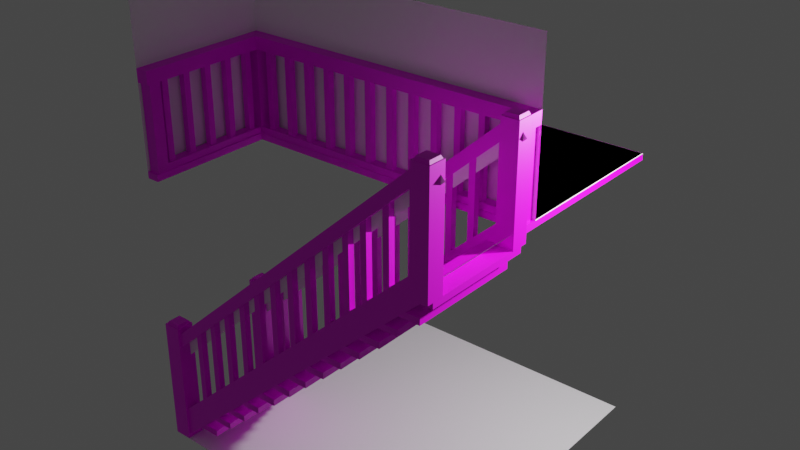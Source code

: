 # Source: CK_staircase.blend  (saved by Blender 2.80.75; exported with 4.5.12 LTS)
import bpy
from mathutils import Matrix  # noqa: F401  (used for matrix-valued properties, if any)

bpy.ops.wm.read_factory_settings(use_empty=True)
scene = bpy.context.scene
scene.name = 'Scene'

# ---- collections
col_collection = bpy.data.collections.new('Collection'); scene.collection.children.link(col_collection)

# ---- images (referenced by path relative to the original .blend; pixels are not part of the script)
import os
ASSET_DIR = os.environ.get("B2B_ASSET_DIR", "")  # directory of the original .blend (textures are referenced by path, not embedded)
HERE = os.path.dirname(os.path.abspath(__file__))  # packed textures are extracted next to this script under _unpacked/

def load_image(name, relpath, width, height, colorspace="sRGB"):
    """Load a texture the original file referenced (path relative to the .blend, or extracted next to this script)."""
    p = next((c for c in (os.path.join(HERE, relpath), os.path.join(ASSET_DIR, relpath)) if relpath and os.path.exists(c)), "")
    if p:
        img = bpy.data.images.load(p, check_existing=True)
        img.name = name
    else:  # same state as the original file: an image datablock whose file is absent (Cycles renders it pink)
        img = bpy.data.images.new(name, width, height)
        img.source = "FILE"
        img.filepath = "//" + (relpath or name)
    img.colorspace_settings.name = colorspace
    return img
img_timber_frame_solid_color_5_tga = load_image('TIMBER FRAME SOLID COLOR 5.tga', 'TIMBER FRAME SOLID COLOR 5.tga', 1024, 1024, 'sRGB')
img_timber_frame_planks_color_5_tga = load_image('TIMBER FRAME PLANKS COLOR 5.tga', 'TIMBER FRAME PLANKS COLOR 5.tga', 1024, 1024, 'sRGB')

# ---- materials (node trees are filled in below, after node groups)
mat_material0_material = bpy.data.materials.new('Material0-material')
mat_material0_material.use_transparent_shadow = False
mat_material0_material.diffuse_color = (1.0, 1.0, 1.0, 1.0)
mat_basic_wood_001 = bpy.data.materials.new('Basic wood.001')
mat_basic_wood_001.use_transparent_shadow = False
mat_planking = bpy.data.materials.new('Planking')
mat_planking.use_transparent_shadow = False
mat_material0_material_003 = bpy.data.materials.new('Material0-material.003')
mat_material0_material_003.use_transparent_shadow = False
mat_material0_material_003.diffuse_color = (1.0, 1.0, 1.0, 1.0)

# ---- material node trees
mat_material0_material.use_nodes = True; mat_material0_material.node_tree.nodes.clear()
_N = mat_material0_material.node_tree.nodes; _L = mat_material0_material.node_tree.links
n0 = _N.new('ShaderNodeBsdfPrincipled'); n0.name = 'Principled BSDF'; n0.location = (0, 300)
n0.distribution = 'GGX'
n0.subsurface_method = 'BURLEY'
n0.inputs[0].default_value = (1.0, 1.0, 1.0, 1.0)
n0.inputs[3].default_value = 1.45
n0.inputs[27].default_value = (0.0, 0.0, 0.0, 1.0)
n0.inputs[28].default_value = 1.0
n1 = _N.new('ShaderNodeOutputMaterial'); n1.name = 'Material Output'; n1.location = (300, 300)
_L.new(n0.outputs[0], n1.inputs[0])
n1.is_active_output = True
mat_basic_wood_001.use_nodes = True; mat_basic_wood_001.node_tree.nodes.clear()
_N = mat_basic_wood_001.node_tree.nodes; _L = mat_basic_wood_001.node_tree.links
n0 = _N.new('ShaderNodeOutputMaterial'); n0.name = 'Material Output'; n0.location = (300, 300)
n1 = _N.new('ShaderNodeBsdfPrincipled'); n1.name = 'Principled BSDF'; n1.location = (10, 300)
n1.distribution = 'GGX'
n1.subsurface_method = 'BURLEY'
n1.inputs[3].default_value = 1.45
n1.inputs[27].default_value = (0.0, 0.0, 0.0, 1.0)
n1.inputs[28].default_value = 1.0
n2 = _N.new('ShaderNodeTexImage'); n2.name = 'Image Texture'; n2.location = (-280, 280)
n2.image = img_timber_frame_solid_color_5_tga
_L.new(n1.outputs[0], n0.inputs[0])
_L.new(n2.outputs[0], n1.inputs[0])
n0.is_active_output = True
mat_planking.use_nodes = True; mat_planking.node_tree.nodes.clear()
_N = mat_planking.node_tree.nodes; _L = mat_planking.node_tree.links
n0 = _N.new('ShaderNodeOutputMaterial'); n0.name = 'Material Output'; n0.location = (300, 300)
n1 = _N.new('ShaderNodeBsdfPrincipled'); n1.name = 'Principled BSDF'; n1.location = (10, 300)
n1.distribution = 'GGX'
n1.subsurface_method = 'BURLEY'
n1.inputs[3].default_value = 1.45
n1.inputs[27].default_value = (0.0, 0.0, 0.0, 1.0)
n1.inputs[28].default_value = 1.0
n2 = _N.new('ShaderNodeTexImage'); n2.name = 'Image Texture'; n2.location = (-280, 280)
n2.image = img_timber_frame_planks_color_5_tga
_L.new(n1.outputs[0], n0.inputs[0])
_L.new(n2.outputs[0], n1.inputs[0])
n0.is_active_output = True
mat_material0_material_003.use_nodes = True; mat_material0_material_003.node_tree.nodes.clear()
_N = mat_material0_material_003.node_tree.nodes; _L = mat_material0_material_003.node_tree.links
n0 = _N.new('ShaderNodeBsdfPrincipled'); n0.name = 'Principled BSDF'; n0.location = (0, 300)
n0.distribution = 'GGX'
n0.subsurface_method = 'BURLEY'
n0.inputs[0].default_value = (1.0, 1.0, 1.0, 1.0)
n0.inputs[3].default_value = 1.45
n0.inputs[27].default_value = (0.0, 0.0, 0.0, 1.0)
n0.inputs[28].default_value = 1.0
n1 = _N.new('ShaderNodeOutputMaterial'); n1.name = 'Material Output'; n1.location = (300, 300)
_L.new(n0.outputs[0], n1.inputs[0])
n1.is_active_output = True

# ---- world
world_world = bpy.data.worlds.new('World'); scene.world = world_world
world_world.use_nodes = True; world_world.node_tree.nodes.clear()
_N = world_world.node_tree.nodes; _L = world_world.node_tree.links
n0 = _N.new('ShaderNodeOutputWorld'); n0.name = 'World Output'; n0.location = (300, 300)
n1 = _N.new('ShaderNodeBackground'); n1.name = 'Background'; n1.location = (10, 300)
n1.inputs[0].default_value = (0.05088, 0.05088, 0.05088, 1.0)
_L.new(n1.outputs[0], n0.inputs[0])
n0.is_active_output = True
world_world.color = (0.05088, 0.05088, 0.05088)
world_world.use_sun_shadow = False
world_world.sun_shadow_jitter_overblur = 0.0

# ---- lights
light_light = bpy.data.lights.new('Light', 'POINT')
light_light.transmission_factor = 0.0
light_light.energy = 1000.0
light_light.shadow_soft_size = 0.1
light_light.shadow_maximum_resolution = 0.006
light_light.use_absolute_resolution = True

# ---- meshes
me_prim5_mesh = bpy.data.meshes.new('prim5-mesh')
me_prim5_mesh.from_pydata([], [], [])
_uv = me_prim5_mesh.uv_layers.new(name='prim5-map0')
_uv.uv.foreach_set('vector', [])
_uv.active_render = True
_uv = me_prim5_mesh.uv_layers.new(name='prim0-map0')
_uv.uv.foreach_set('vector', [])
_uv = me_prim5_mesh.uv_layers.new(name='prim1-map0')
_uv.uv.foreach_set('vector', [])
_uv = me_prim5_mesh.uv_layers.new(name='prim2-map0')
_uv.uv.foreach_set('vector', [])
_uv = me_prim5_mesh.uv_layers.new(name='prim3-map0')
_uv.uv.foreach_set('vector', [])
_uv = me_prim5_mesh.uv_layers.new(name='prim4-map0')
_uv.uv.foreach_set('vector', [])
me_prim5_mesh.materials.append(mat_material0_material)
me_prim5_mesh.use_remesh_preserve_volume = False
me_prim5_mesh.use_remesh_preserve_attributes = False
me_prim5_mesh.use_mirror_vertex_groups = False
me_prim5_mesh.update()
me_ck_staircase = bpy.data.meshes.new('CK Staircase')
me_ck_staircase.from_pydata([(-2.288, -2.457, 0.00185), (-2.5, -2.457, 0.2911), (-2.288, -2.257, 0.00185), (-2.5, -2.257, 0.2911), (2.431, -2.457, 4.274), (2.233, -2.457, 4.566), (2.431, -2.257, 4.274), (2.233, -2.257, 4.566), (-2.288, -0.74, 0.00185), (-2.5, -0.74, 0.2911), (-2.288, -0.54, 0.00185), (-2.5, -0.54, 0.2911), (2.431, -0.74, 4.274), (2.233, -0.74, 4.566), (2.431, -0.54, 4.274), (2.233, -0.54, 4.566), (-2.491, -2.457, 1.436), (-2.491, -2.457, 1.652), (-2.491, -2.257, 1.436), (-2.491, -2.257, 1.652), (2.224, -2.457, 5.676), (2.224, -2.457, 5.914), (2.224, -2.257, 5.676), (2.224, -2.257, 5.914), (-2.491, -0.74, 1.436), (-2.491, -0.74, 1.652), (-2.491, -0.54, 1.436), (-2.491, -0.54, 1.652), (2.224, -0.74, 5.676), (2.224, -0.74, 5.914), (2.224, -0.54, 5.676), (2.224, -0.54, 5.914), (-2.5, -0.78, 0.0), (-2.5, -0.78, 2.0), (-2.5, -0.5, 0.0), (-2.5, -0.5, 2.0), (-2.22, -0.78, 0.0), (-2.22, -0.78, 2.0), (-2.22, -0.5, 0.0), (-2.22, -0.5, 2.0), (-2.499, -2.497, 0.0), (-2.499, -2.497, 2.0), (-2.499, -2.217, 0.0), (-2.499, -2.217, 2.0), (-2.219, -2.497, 0.0), (-2.219, -2.497, 2.0), (-2.219, -2.217, 0.0), (-2.219, -2.217, 2.0), (2.217, -0.78, 4.25), (2.217, -0.78, 6.013), (2.217, -0.5, 4.25), (2.217, -0.5, 6.013), (2.5, -0.78, 4.25), (2.5, -0.78, 6.013), (2.5, -0.5, 4.25), (2.5, -0.5, 6.013), (2.218, -2.497, 4.25), (2.218, -2.497, 6.013), (2.218, -2.217, 4.25), (2.218, -2.217, 6.013), (2.5, -2.497, 4.25), (2.5, -2.497, 6.013), (2.5, -2.217, 4.25), (2.5, -2.217, 6.013), (2.5, 2.5, 7.0), (-2.5, -2.457, 0.0), (2.5, 2.5, 7.0), (2.241, -2.478, 6.01), (2.263, -2.455, 6.06), (2.241, -2.233, 6.01), (2.263, -2.255, 6.06), (2.485, -2.478, 6.01), (2.463, -2.455, 6.06), (2.485, -2.233, 6.01), (2.463, -2.255, 6.06), (2.241, -0.7623, 6.01), (2.263, -0.7402, 6.06), (2.241, -0.5181, 6.01), (2.263, -0.5402, 6.06), (2.485, -0.7623, 6.01), (2.463, -0.7402, 6.06), (2.485, -0.5181, 6.01), (2.463, -0.5402, 6.06), (-2.48, -2.478, 1.994), (-2.458, -2.455, 2.044), (-2.48, -2.233, 1.994), (-2.458, -2.255, 2.044), (-2.236, -2.478, 1.994), (-2.258, -2.455, 2.044), (-2.236, -2.233, 1.994), (-2.258, -2.255, 2.044), (-2.48, -0.7623, 1.994), (-2.458, -0.7402, 2.044), (-2.48, -0.5181, 1.994), (-2.458, -0.5402, 2.044), (-2.236, -0.7623, 1.994), (-2.258, -0.7402, 2.044), (-2.236, -0.5181, 1.994), (-2.258, -0.5402, 2.044), (-2.259, -2.391, 0.25), (-2.259, -2.391, 0.35), (-2.259, -0.5908, 0.25), (-2.259, -0.5908, 0.35), (-1.659, -2.391, 0.25), (-1.659, -2.391, 0.35), (-1.659, -0.5908, 0.25), (-1.659, -0.5908, 0.35), (-1.927, -2.391, 0.55), (-1.927, -2.391, 0.65), (-1.927, -0.5908, 0.55), (-1.927, -0.5908, 0.65), (-1.327, -2.391, 0.55), (-1.327, -2.391, 0.65), (-1.327, -0.5908, 0.55), (-1.327, -0.5908, 0.65), (-1.599, -2.391, 0.85), (-1.599, -2.391, 0.95), (-1.599, -0.5908, 0.85), (-1.599, -0.5908, 0.95), (-0.9987, -2.391, 0.85), (-0.9987, -2.391, 0.95), (-0.9987, -0.5908, 0.85), (-0.9987, -0.5908, 0.95), (-1.272, -2.391, 1.15), (-1.272, -2.391, 1.25), (-1.272, -0.5908, 1.15), (-1.272, -0.5908, 1.25), (-0.6722, -2.391, 1.15), (-0.6722, -2.391, 1.25), (-0.6722, -0.5908, 1.15), (-0.6722, -0.5908, 1.25), (-0.9293, -2.391, 1.45), (-0.9293, -2.391, 1.55), (-0.9293, -0.5908, 1.45), (-0.9293, -0.5908, 1.55), (-0.3293, -2.391, 1.45), (-0.3293, -2.391, 1.55), (-0.3293, -0.5908, 1.45), (-0.3293, -0.5908, 1.55), (-0.6049, -2.391, 1.75), (-0.6049, -2.391, 1.85), (-0.6049, -0.5908, 1.75), (-0.6049, -0.5908, 1.85), (-0.004856, -2.391, 1.75), (-0.004856, -2.391, 1.85), (-0.004856, -0.5908, 1.75), (-0.004856, -0.5908, 1.85), (-0.2767, -2.391, 2.05), (-0.2767, -2.391, 2.15), (-0.2767, -0.5908, 2.05), (-0.2767, -0.5908, 2.15), (0.3233, -2.391, 2.05), (0.3233, -2.391, 2.15), (0.3233, -0.5908, 2.05), (0.3233, -0.5908, 2.15), (0.06099, -2.391, 2.35), (0.06099, -2.391, 2.45), (0.06099, -0.5908, 2.35), (0.06099, -0.5908, 2.45), (0.661, -2.391, 2.35), (0.661, -2.391, 2.45), (0.661, -0.5908, 2.35), (0.661, -0.5908, 2.45), (0.3902, -2.391, 2.65), (0.3902, -2.391, 2.75), (0.3902, -0.5908, 2.65), (0.3902, -0.5908, 2.75), (0.9902, -2.391, 2.65), (0.9902, -2.391, 2.75), (0.9902, -0.5908, 2.65), (0.9902, -0.5908, 2.75), (0.7214, -2.391, 2.95), (0.7214, -2.391, 3.05), (0.7214, -0.5908, 2.95), (0.7214, -0.5908, 3.05), (1.321, -2.391, 2.95), (1.321, -2.391, 3.05), (1.321, -0.5908, 2.95), (1.321, -0.5908, 3.05), (1.056, -2.391, 3.25), (1.056, -2.391, 3.35), (1.056, -0.5908, 3.25), (1.056, -0.5908, 3.35), (1.656, -2.391, 3.25), (1.656, -2.391, 3.35), (1.656, -0.5908, 3.25), (1.656, -0.5908, 3.35), (1.351, -2.391, 3.55), (1.351, -2.391, 3.65), (1.351, -0.5908, 3.55), (1.351, -0.5908, 3.65), (1.951, -2.391, 3.55), (1.951, -2.391, 3.65), (1.951, -0.5908, 3.55), (1.951, -0.5908, 3.65), (1.699, -2.391, 3.85), (1.699, -2.391, 3.95), (1.699, -0.5908, 3.85), (1.699, -0.5908, 3.95), (2.299, -2.391, 3.85), (2.299, -2.391, 3.95), (2.299, -0.5908, 3.85), (2.299, -0.5908, 3.95), (2.047, -2.391, 4.15), (2.047, -2.391, 4.25), (2.047, -0.5908, 4.15), (2.047, -0.5908, 4.25), (2.491, -2.391, 4.15), (2.491, -2.391, 4.25), (2.491, -0.5908, 4.15), (2.491, -0.5908, 4.25), (-1.909, -0.7147, 0.572), (-1.909, -0.7147, 2.072), (-1.909, -0.6147, 0.572), (-1.909, -0.6147, 2.072), (-1.809, -0.7147, 0.572), (-1.809, -0.7147, 2.072), (-1.809, -0.6147, 0.572), (-1.809, -0.6147, 2.072), (-1.582, -0.7147, 0.872), (-1.582, -0.7147, 2.372), (-1.582, -0.6147, 0.872), (-1.582, -0.6147, 2.372), (-1.482, -0.7147, 0.872), (-1.482, -0.7147, 2.372), (-1.482, -0.6147, 0.872), (-1.482, -0.6147, 2.372), (-1.256, -0.7147, 1.191), (-1.256, -0.7147, 2.691), (-1.256, -0.6147, 1.191), (-1.256, -0.6147, 2.691), (-1.156, -0.7147, 1.191), (-1.156, -0.7147, 2.691), (-1.156, -0.6147, 1.191), (-1.156, -0.6147, 2.691), (-0.9151, -0.7147, 1.505), (-0.9151, -0.7147, 3.005), (-0.9151, -0.6147, 1.505), (-0.9151, -0.6147, 3.005), (-0.8151, -0.7147, 1.505), (-0.8151, -0.7147, 3.005), (-0.8151, -0.6147, 1.505), (-0.8151, -0.6147, 3.005), (-0.5933, -0.7147, 1.811), (-0.5933, -0.7147, 3.311), (-0.5933, -0.6147, 1.811), (-0.5933, -0.6147, 3.311), (-0.4933, -0.7147, 1.811), (-0.4933, -0.7147, 3.311), (-0.4933, -0.6147, 1.811), (-0.4933, -0.6147, 3.311), (-0.2637, -0.7147, 2.112), (-0.2637, -0.7147, 3.612), (-0.2637, -0.6147, 2.112), (-0.2637, -0.6147, 3.612), (-0.1637, -0.7147, 2.112), (-0.1637, -0.7147, 3.612), (-0.1637, -0.6147, 2.112), (-0.1637, -0.6147, 3.612), (0.07395, -0.7147, 2.405), (0.07395, -0.7147, 3.904), (0.07395, -0.6147, 2.405), (0.07395, -0.6147, 3.904), (0.174, -0.7147, 2.405), (0.174, -0.7147, 3.904), (0.174, -0.6147, 2.405), (0.174, -0.6147, 3.904), (0.4063, -0.7147, 2.703), (0.4063, -0.7147, 4.202), (0.4063, -0.6147, 2.703), (0.4063, -0.6147, 4.202), (0.5063, -0.7147, 2.703), (0.5063, -0.7147, 4.202), (0.5063, -0.6147, 2.703), (0.5063, -0.6147, 4.202), (0.736, -0.7147, 3.019), (0.736, -0.7147, 4.519), (0.736, -0.6147, 3.019), (0.736, -0.6147, 4.519), (0.836, -0.7147, 3.019), (0.836, -0.7147, 4.519), (0.836, -0.6147, 3.019), (0.836, -0.6147, 4.519), (1.079, -0.7147, 3.323), (1.079, -0.7147, 4.822), (1.079, -0.6147, 3.323), (1.079, -0.6147, 4.822), (1.179, -0.7147, 3.323), (1.179, -0.7147, 4.822), (1.179, -0.6147, 3.323), (1.179, -0.6147, 4.822), (1.372, -0.7147, 3.615), (1.372, -0.7147, 5.115), (1.372, -0.6147, 3.615), (1.372, -0.6147, 5.115), (1.472, -0.7147, 3.615), (1.472, -0.7147, 5.115), (1.472, -0.6147, 3.615), (1.472, -0.6147, 5.115), (1.73, -0.7147, 3.911), (1.73, -0.7147, 5.41), (1.73, -0.6147, 3.911), (1.73, -0.6147, 5.41), (1.83, -0.7147, 3.911), (1.83, -0.7147, 5.41), (1.83, -0.6147, 3.911), (1.83, -0.6147, 5.41), (-1.909, -2.396, 0.572), (-1.909, -2.396, 2.072), (-1.909, -2.296, 0.572), (-1.909, -2.296, 2.072), (-1.809, -2.396, 0.572), (-1.809, -2.396, 2.072), (-1.809, -2.296, 0.572), (-1.809, -2.296, 2.072), (-1.582, -2.396, 0.872), (-1.582, -2.396, 2.372), (-1.582, -2.296, 0.872), (-1.582, -2.296, 2.372), (-1.482, -2.396, 0.872), (-1.482, -2.396, 2.372), (-1.482, -2.296, 0.872), (-1.482, -2.296, 2.372), (-1.256, -2.396, 1.191), (-1.256, -2.396, 2.691), (-1.256, -2.296, 1.191), (-1.256, -2.296, 2.691), (-1.156, -2.396, 1.191), (-1.156, -2.396, 2.691), (-1.156, -2.296, 1.191), (-1.156, -2.296, 2.691), (-0.9151, -2.396, 1.505), (-0.9151, -2.396, 3.005), (-0.9151, -2.296, 1.505), (-0.9151, -2.296, 3.005), (-0.8151, -2.396, 1.505), (-0.8151, -2.396, 3.005), (-0.8151, -2.296, 1.505), (-0.8151, -2.296, 3.005), (-0.5933, -2.396, 1.811), (-0.5933, -2.396, 3.311), (-0.5933, -2.296, 1.811), (-0.5933, -2.296, 3.311), (-0.4933, -2.396, 1.811), (-0.4933, -2.396, 3.311), (-0.4933, -2.296, 1.811), (-0.4933, -2.296, 3.311), (-0.2637, -2.396, 2.112), (-0.2637, -2.396, 3.612), (-0.2637, -2.296, 2.112), (-0.2637, -2.296, 3.612), (-0.1637, -2.396, 2.112), (-0.1637, -2.396, 3.612), (-0.1637, -2.296, 2.112), (-0.1637, -2.296, 3.612), (0.07395, -2.396, 2.405), (0.07395, -2.396, 3.904), (0.07395, -2.296, 2.405), (0.07395, -2.296, 3.904), (0.174, -2.396, 2.405), (0.174, -2.396, 3.904), (0.174, -2.296, 2.405), (0.174, -2.296, 3.904), (0.4063, -2.396, 2.703), (0.4063, -2.396, 4.202), (0.4063, -2.296, 2.703), (0.4063, -2.296, 4.202), (0.5063, -2.396, 2.703), (0.5063, -2.396, 4.202), (0.5063, -2.296, 2.703), (0.5063, -2.296, 4.202), (0.736, -2.396, 3.019), (0.736, -2.396, 4.519), (0.736, -2.296, 3.019), (0.736, -2.296, 4.519), (0.836, -2.396, 3.019), (0.836, -2.396, 4.519), (0.836, -2.296, 3.019), (0.836, -2.296, 4.519), (1.079, -2.396, 3.323), (1.079, -2.396, 4.822), (1.079, -2.296, 3.323), (1.079, -2.296, 4.822), (1.179, -2.396, 3.323), (1.179, -2.396, 4.822), (1.179, -2.296, 3.323), (1.179, -2.296, 4.822), (1.372, -2.396, 3.615), (1.372, -2.396, 5.115), (1.372, -2.296, 3.615), (1.372, -2.296, 5.115), (1.472, -2.396, 3.615), (1.472, -2.396, 5.115), (1.472, -2.296, 3.615), (1.472, -2.296, 5.115), (1.73, -2.396, 3.911), (1.73, -2.396, 5.41), (1.73, -2.296, 3.911), (1.73, -2.296, 5.41), (1.83, -2.396, 3.911), (1.83, -2.396, 5.41), (1.83, -2.296, 3.911), (1.83, -2.296, 5.41), (-2.5, -0.5, 4.4), (-2.5, -0.5, 4.5), (-2.5, 2.501, 4.4), (-2.5, 2.501, 4.5), (2.5, -0.5, 4.4), (2.488, -0.5, 4.5), (2.5, 2.501, 4.4), (2.488, 2.501, 4.5), (-2.5, -2.5, 4.4), (-2.5, -2.5, 4.5), (-2.5, -0.5, 4.4), (-2.5, -0.5, 4.5), (-2.3, -2.5, 4.4), (-2.3, -2.5, 4.5), (-2.3, -0.5, 4.4), (-2.3, -0.5, 4.5), (-2.5, -0.299, 5.814), (-2.5, -0.299, 6.014), (2.5, -0.499, 5.814), (2.5, -0.499, 6.014), (2.5, -0.299, 5.814), (2.5, -0.299, 6.014), (-2.301, -2.5, 5.814), (-2.301, -2.5, 6.014), (-2.5, -2.5, 5.814), (-2.5, -2.5, 6.014), (-2.301, -0.5, 5.814), (-2.301, -0.5, 6.014), (2.269, -0.49, 4.474), (2.269, -0.49, 5.833), (2.269, -0.31, 4.474), (2.269, -0.31, 5.833), (2.449, -0.49, 4.474), (2.449, -0.49, 5.833), (2.449, -0.31, 4.474), (2.449, -0.31, 5.833), (-2.49, -0.49, 4.474), (-2.49, -0.49, 5.833), (-2.49, -0.31, 4.474), (-2.49, -0.31, 5.833), (-2.31, -0.49, 4.474), (-2.31, -0.49, 5.833), (-2.31, -0.31, 4.474), (-2.31, -0.31, 5.833), (-2.49, -2.46, 4.474), (-2.49, -2.46, 5.833), (-2.49, -2.28, 4.474), (-2.49, -2.28, 5.833), (-2.31, -2.46, 4.474), (-2.31, -2.46, 5.833), (-2.31, -2.28, 4.474), (-2.31, -2.28, 5.833), (-2.5, -0.5, 5.814), (-2.5, -0.5, 6.014), (-0.2513, -0.45, 4.474), (-0.2513, -0.45, 5.834), (-0.2513, -0.35, 4.474), (-0.2513, -0.35, 5.834), (-0.1513, -0.45, 4.474), (-0.1513, -0.45, 5.834), (-0.1513, -0.35, 4.474), (-0.1513, -0.35, 5.834), (0.8977, -0.45, 4.474), (0.8977, -0.45, 5.834), (0.8977, -0.35, 4.474), (0.8977, -0.35, 5.834), (0.9977, -0.45, 4.474), (0.9977, -0.45, 5.834), (0.9977, -0.35, 4.474), (0.9977, -0.35, 5.834), (0.1317, -0.45, 4.474), (0.1317, -0.45, 5.834), (0.1317, -0.35, 4.474), (0.1317, -0.35, 5.834), (0.2317, -0.45, 4.474), (0.2317, -0.45, 5.834), (0.2317, -0.35, 4.474), (0.2317, -0.35, 5.834), (0.5147, -0.45, 4.474), (0.5147, -0.45, 5.834), (0.5147, -0.35, 4.474), (0.5147, -0.35, 5.834), (0.6147, -0.45, 4.474), (0.6147, -0.45, 5.834), (0.6147, -0.35, 4.474), (0.6147, -0.35, 5.834), (1.281, -0.45, 4.474), (1.281, -0.45, 5.834), (1.281, -0.35, 4.474), (1.281, -0.35, 5.834), (1.381, -0.45, 4.474), (1.381, -0.45, 5.834), (1.381, -0.35, 4.474), (1.381, -0.35, 5.834), (1.664, -0.45, 4.474), (1.664, -0.45, 5.834), (1.664, -0.35, 4.474), (1.664, -0.35, 5.834), (1.764, -0.45, 4.474), (1.764, -0.45, 5.834), (1.764, -0.35, 4.474), (1.764, -0.35, 5.834), (-1.4, -0.45, 4.474), (-1.4, -0.45, 5.834), (-1.4, -0.35, 4.474), (-1.4, -0.35, 5.834), (-1.3, -0.45, 4.474), (-1.3, -0.45, 5.834), (-1.3, -0.35, 4.474), (-1.3, -0.35, 5.834), (-2.166, -0.45, 4.474), (-2.166, -0.45, 5.834), (-2.166, -0.35, 4.474), (-2.166, -0.35, 5.834), (-2.066, -0.45, 4.474), (-2.066, -0.45, 5.834), (-2.066, -0.35, 4.474), (-2.066, -0.35, 5.834), (-1.783, -0.45, 4.474), (-1.783, -0.45, 5.834), (-1.783, -0.35, 4.474), (-1.783, -0.35, 5.834), (-1.683, -0.45, 4.474), (-1.683, -0.45, 5.834), (-1.683, -0.35, 4.474), (-1.683, -0.35, 5.834), (-1.017, -0.45, 4.474), (-1.017, -0.45, 5.834), (-1.017, -0.35, 4.474), (-1.017, -0.35, 5.834), (-0.9173, -0.45, 4.474), (-0.9173, -0.45, 5.834), (-0.9173, -0.35, 4.474), (-0.9173, -0.35, 5.834), (-0.6343, -0.45, 4.474), (-0.6343, -0.45, 5.834), (-0.6343, -0.35, 4.474), (-0.6343, -0.35, 5.834), (-0.5343, -0.45, 4.474), (-0.5343, -0.45, 5.834), (-0.5343, -0.35, 4.474), (-0.5343, -0.35, 5.834), (2.047, -0.45, 4.474), (2.047, -0.45, 5.834), (2.047, -0.35, 4.474), (2.047, -0.35, 5.834), (2.147, -0.45, 4.474), (2.147, -0.45, 5.834), (2.147, -0.35, 4.474), (2.147, -0.35, 5.834), (-2.45, -1.453, 4.474), (-2.45, -1.453, 5.834), (-2.45, -1.353, 4.474), (-2.45, -1.353, 5.834), (-2.35, -1.453, 4.474), (-2.35, -1.453, 5.834), (-2.35, -1.353, 4.474), (-2.35, -1.353, 5.834), (-2.45, -1.836, 4.474), (-2.45, -1.836, 5.834), (-2.45, -1.736, 4.474), (-2.45, -1.736, 5.834), (-2.35, -1.836, 4.474), (-2.35, -1.836, 5.834), (-2.35, -1.736, 4.474), (-2.35, -1.736, 5.834), (-2.45, -2.219, 4.474), (-2.45, -2.219, 5.834), (-2.45, -2.119, 4.474), (-2.45, -2.119, 5.834), (-2.35, -2.219, 4.474), (-2.35, -2.219, 5.834), (-2.35, -2.119, 4.474), (-2.35, -2.119, 5.834), (-2.45, -1.07, 4.474), (-2.45, -1.07, 5.834), (-2.45, -0.9704, 4.474), (-2.45, -0.9704, 5.834), (-2.35, -1.07, 4.474), (-2.35, -1.07, 5.834), (-2.35, -0.9704, 4.474), (-2.35, -0.9704, 5.834), (-2.45, -0.6874, 4.474), (-2.45, -0.6874, 5.834), (-2.45, -0.5874, 4.474), (-2.45, -0.5874, 5.834), (-2.35, -0.6874, 4.474), (-2.35, -0.6874, 5.834), (-2.35, -0.5874, 4.474), (-2.35, -0.5874, 5.834), (-2.35, -0.479, 4.5), (-2.35, -0.479, 4.6), (-2.35, -0.319, 4.5), (-2.35, -0.319, 4.6), (2.35, -0.479, 4.5), (2.35, -0.479, 4.6), (2.35, -0.319, 4.5), (2.35, -0.319, 4.6), (-2.32, -2.349, 4.5), (-2.32, -2.349, 4.6), (-2.48, -2.349, 4.5), (-2.48, -2.349, 4.6), (-2.32, -0.449, 4.5), (-2.32, -0.449, 4.6), (-2.48, -0.449, 4.5), (-2.48, -0.449, 4.6)], [(595, 593), (597, 599), (603, 601), (605, 607)], [(2, 3, 7, 6), (4, 5, 1, 0), (2, 6, 4, 0), (7, 3, 1, 5), (10, 11, 15, 14), (12, 13, 9, 8), (10, 14, 12, 8), (15, 11, 9, 13), (18, 19, 23, 22), (20, 21, 17, 16), (18, 22, 20, 16), (23, 19, 17, 21), (26, 27, 31, 30), (28, 29, 25, 24), (26, 30, 28, 24), (31, 27, 25, 29), (32, 33, 35, 34), (34, 35, 39, 38), (38, 39, 37, 36), (36, 37, 33, 32), (39, 35, 33, 37), (40, 41, 43, 42), (42, 43, 47, 46), (46, 47, 45, 44), (44, 45, 41, 40), (47, 43, 41, 45), (48, 49, 51, 50), (50, 51, 55, 54), (54, 55, 53, 52), (52, 53, 49, 48), (50, 54, 52, 48), (55, 51, 49, 53), (56, 57, 59, 58), (58, 59, 63, 62), (62, 63, 61, 60), (60, 61, 57, 56), (58, 62, 60, 56), (63, 59, 57, 61), (65, 66, 64), (67, 68, 70, 69), (69, 70, 74, 73), (73, 74, 72, 71), (71, 72, 68, 67), (74, 70, 68, 72), (75, 76, 78, 77), (77, 78, 82, 81), (81, 82, 80, 79), (79, 80, 76, 75), (82, 78, 76, 80), (83, 84, 86, 85), (85, 86, 90, 89), (89, 90, 88, 87), (87, 88, 84, 83), (90, 86, 84, 88), (91, 92, 94, 93), (93, 94, 98, 97), (97, 98, 96, 95), (95, 96, 92, 91), (98, 94, 92, 96), (99, 100, 102, 101), (105, 106, 104, 103), (101, 105, 103, 99), (106, 102, 100, 104), (99, 103, 104, 100), (101, 102, 106, 105), (107, 108, 110, 109), (113, 114, 112, 111), (109, 113, 111, 107), (114, 110, 108, 112), (107, 111, 112, 108), (109, 110, 114, 113), (115, 116, 118, 117), (121, 122, 120, 119), (117, 121, 119, 115), (122, 118, 116, 120), (115, 119, 120, 116), (117, 118, 122, 121), (123, 124, 126, 125), (129, 130, 128, 127), (125, 129, 127, 123), (130, 126, 124, 128), (123, 127, 128, 124), (125, 126, 130, 129), (131, 132, 134, 133), (137, 138, 136, 135), (133, 137, 135, 131), (138, 134, 132, 136), (131, 135, 136, 132), (133, 134, 138, 137), (139, 140, 142, 141), (145, 146, 144, 143), (141, 145, 143, 139), (146, 142, 140, 144), (139, 143, 144, 140), (141, 142, 146, 145), (147, 148, 150, 149), (153, 154, 152, 151), (149, 153, 151, 147), (154, 150, 148, 152), (147, 151, 152, 148), (149, 150, 154, 153), (155, 156, 158, 157), (161, 162, 160, 159), (157, 161, 159, 155), (162, 158, 156, 160), (155, 159, 160, 156), (157, 158, 162, 161), (163, 164, 166, 165), (169, 170, 168, 167), (165, 169, 167, 163), (170, 166, 164, 168), (163, 167, 168, 164), (165, 166, 170, 169), (171, 172, 174, 173), (177, 178, 176, 175), (173, 177, 175, 171), (178, 174, 172, 176), (171, 175, 176, 172), (173, 174, 178, 177), (179, 180, 182, 181), (185, 186, 184, 183), (181, 185, 183, 179), (186, 182, 180, 184), (179, 183, 184, 180), (181, 182, 186, 185), (187, 188, 190, 189), (193, 194, 192, 191), (189, 193, 191, 187), (194, 190, 188, 192), (187, 191, 192, 188), (189, 190, 194, 193), (195, 196, 198, 197), (201, 202, 200, 199), (197, 201, 199, 195), (202, 198, 196, 200), (195, 199, 200, 196), (197, 198, 202, 201), (203, 204, 206, 205), (209, 210, 208, 207), (205, 209, 207, 203), (210, 206, 204, 208), (203, 207, 208, 204), (205, 206, 210, 209), (211, 212, 214, 213), (213, 214, 218, 217), (217, 218, 216, 215), (215, 216, 212, 211), (219, 220, 222, 221), (221, 222, 226, 225), (225, 226, 224, 223), (223, 224, 220, 219), (227, 228, 230, 229), (229, 230, 234, 233), (233, 234, 232, 231), (231, 232, 228, 227), (235, 236, 238, 237), (237, 238, 242, 241), (241, 242, 240, 239), (239, 240, 236, 235), (243, 244, 246, 245), (245, 246, 250, 249), (249, 250, 248, 247), (247, 248, 244, 243), (251, 252, 254, 253), (253, 254, 258, 257), (257, 258, 256, 255), (255, 256, 252, 251), (259, 260, 262, 261), (261, 262, 266, 265), (265, 266, 264, 263), (263, 264, 260, 259), (267, 268, 270, 269), (269, 270, 274, 273), (273, 274, 272, 271), (271, 272, 268, 267), (275, 276, 278, 277), (277, 278, 282, 281), (281, 282, 280, 279), (279, 280, 276, 275), (283, 284, 286, 285), (285, 286, 290, 289), (289, 290, 288, 287), (287, 288, 284, 283), (291, 292, 294, 293), (293, 294, 298, 297), (297, 298, 296, 295), (295, 296, 292, 291), (299, 300, 302, 301), (301, 302, 306, 305), (305, 306, 304, 303), (303, 304, 300, 299), (307, 308, 310, 309), (309, 310, 314, 313), (313, 314, 312, 311), (311, 312, 308, 307), (315, 316, 318, 317), (317, 318, 322, 321), (321, 322, 320, 319), (319, 320, 316, 315), (323, 324, 326, 325), (325, 326, 330, 329), (329, 330, 328, 327), (327, 328, 324, 323), (331, 332, 334, 333), (333, 334, 338, 337), (337, 338, 336, 335), (335, 336, 332, 331), (339, 340, 342, 341), (341, 342, 346, 345), (345, 346, 344, 343), (343, 344, 340, 339), (347, 348, 350, 349), (349, 350, 354, 353), (353, 354, 352, 351), (351, 352, 348, 347), (355, 356, 358, 357), (357, 358, 362, 361), (361, 362, 360, 359), (359, 360, 356, 355), (363, 364, 366, 365), (365, 366, 370, 369), (369, 370, 368, 367), (367, 368, 364, 363), (371, 372, 374, 373), (373, 374, 378, 377), (377, 378, 376, 375), (375, 376, 372, 371), (379, 380, 382, 381), (381, 382, 386, 385), (385, 386, 384, 383), (383, 384, 380, 379), (387, 388, 390, 389), (389, 390, 394, 393), (393, 394, 392, 391), (391, 392, 388, 387), (395, 396, 398, 397), (397, 398, 402, 401), (401, 402, 400, 399), (399, 400, 396, 395), (403, 404, 406, 405), (405, 406, 410, 409), (409, 410, 408, 407), (407, 408, 404, 403), (405, 409, 407, 403), (410, 406, 404, 408), (411, 412, 414, 413), (417, 418, 416, 415), (415, 416, 412, 411), (413, 417, 415, 411), (418, 414, 412, 416), (419, 420, 424, 423), (423, 424, 422, 421), (425, 426, 428, 427), (429, 430, 426, 425), (428, 426, 430, 456), (420, 456, 430, 422, 424), (455, 427, 428, 456), (421, 422, 430, 429), (431, 432, 434, 433), (433, 434, 438, 437), (437, 438, 436, 435), (435, 436, 432, 431), (439, 440, 442, 441), (441, 442, 446, 445), (445, 446, 444, 443), (443, 444, 440, 439), (447, 448, 450, 449), (449, 450, 454, 453), (453, 454, 452, 451), (451, 452, 448, 447), (419, 455, 456, 420), (455, 429, 425, 427), (419, 423, 421, 429, 455), (457, 458, 460, 459), (459, 460, 464, 463), (463, 464, 462, 461), (461, 462, 458, 457), (465, 466, 468, 467), (467, 468, 472, 471), (471, 472, 470, 469), (469, 470, 466, 465), (473, 474, 476, 475), (475, 476, 480, 479), (479, 480, 478, 477), (477, 478, 474, 473), (481, 482, 484, 483), (483, 484, 488, 487), (487, 488, 486, 485), (485, 486, 482, 481), (489, 490, 492, 491), (491, 492, 496, 495), (495, 496, 494, 493), (493, 494, 490, 489), (497, 498, 500, 499), (499, 500, 504, 503), (503, 504, 502, 501), (501, 502, 498, 497), (505, 506, 508, 507), (507, 508, 512, 511), (511, 512, 510, 509), (509, 510, 506, 505), (513, 514, 516, 515), (515, 516, 520, 519), (519, 520, 518, 517), (517, 518, 514, 513), (521, 522, 524, 523), (523, 524, 528, 527), (527, 528, 526, 525), (525, 526, 522, 521), (529, 530, 532, 531), (531, 532, 536, 535), (535, 536, 534, 533), (533, 534, 530, 529), (537, 538, 540, 539), (539, 540, 544, 543), (543, 544, 542, 541), (541, 542, 538, 537), (545, 546, 548, 547), (547, 548, 552, 551), (551, 552, 550, 549), (549, 550, 546, 545), (553, 554, 556, 555), (555, 556, 560, 559), (559, 560, 558, 557), (557, 558, 554, 553), (561, 562, 564, 563), (563, 564, 568, 567), (567, 568, 566, 565), (565, 566, 562, 561), (569, 570, 572, 571), (571, 572, 576, 575), (575, 576, 574, 573), (573, 574, 570, 569), (577, 578, 580, 579), (579, 580, 584, 583), (583, 584, 582, 581), (581, 582, 578, 577), (585, 586, 588, 587), (587, 588, 592, 591), (591, 592, 590, 589), (589, 590, 586, 585), (595, 596, 600, 599), (597, 598, 594, 593), (600, 596, 594, 598), (603, 604, 608, 607), (605, 606, 602, 601), (608, 604, 602, 606)])
me_ck_staircase.polygons.foreach_set('material_index', [0, 0, 0, 0, 0, 0, 0, 0, 0, 0, 0, 0, 0, 0, 0, 0, 0, 0, 0, 0, 0, 0, 0, 0, 0, 0, 0, 0, 0, 0, 0, 0, 0, 0, 0, 0, 0, 0, 0, 0, 0, 0, 0, 0, 0, 0, 0, 0, 0, 0, 0, 0, 0, 0, 0, 0, 0, 0, 0, 0, 0, 0, 0, 0, 0, 0, 0, 0, 0, 0, 0, 0, 0, 0, 0, 0, 0, 0, 0, 0, 0, 0, 0, 0, 0, 0, 0, 0, 0, 0, 0, 0, 0, 0, 0, 0, 0, 0, 0, 0, 0, 0, 0, 0, 0, 0, 0, 0, 0, 0, 0, 0, 0, 0, 0, 0, 0, 0, 0, 0, 0, 0, 0, 0, 0, 0, 0, 0, 0, 0, 0, 0, 0, 0, 0, 0, 0, 0, 0, 0, 0, 0, 0, 0, 0, 0, 0, 0, 0, 0, 0, 0, 0, 0, 0, 0, 0, 0, 0, 0, 0, 0, 0, 0, 0, 0, 0, 0, 0, 0, 0, 0, 0, 0, 0, 0, 0, 0, 0, 0, 0, 0, 0, 0, 0, 0, 0, 0, 0, 0, 0, 0, 0, 0, 0, 0, 0, 0, 0, 0, 0, 0, 0, 0, 0, 0, 0, 0, 0, 0, 0, 0, 0, 0, 0, 0, 0, 0, 0, 0, 0, 0, 0, 0, 0, 0, 0, 0, 0, 0, 0, 0, 0, 0, 0, 0, 0, 0, 0, 0, 0, 0, 0, 1, 1, 0, 0, 0, 1, 1, 0, 0, 0, 0, 0, 0, 0, 0, 0, 0, 0, 1, 0, 0, 0, 0, 0, 0, 0, 0, 0, 0, 0, 0, 0, 0, 0, 0, 0, 0, 0, 0, 0, 0, 0, 0, 0, 0, 0, 0, 0, 0, 0, 0, 0, 0, 0, 0, 0, 0, 0, 0, 0, 0, 0, 0, 0, 0, 0, 0, 0, 0, 0, 0, 0, 0, 0, 0, 0, 0, 0, 0, 0, 0, 0, 0, 0, 0, 0, 0, 0, 0, 0, 0, 0, 0, 0, 0, 0, 0, 0, 0, 0, 0, 0, 0, 0])
_uv = me_ck_staircase.uv_layers.new(name='UVMap')
_uv.uv.foreach_set('vector', [0.877, 0.7249, 0.8727, 0.7667, 0.108, 0.7657, 0.1138, 0.7249, 0.8713, 0.8084, 0.877, 0.8493, 0.1123, 0.8502, 0.108, 0.8084, 0.7725, 0.4619, 0.2062, 0.4619, 0.2062, 0.4384, 0.7725, 0.4384, 0.7742, 0.5088, 0.2062, 0.5088, 0.2062, 0.4853, 0.7742, 0.4853, 0.877, 0.7667, 0.8727, 0.8084, 0.108, 0.8075, 0.1138, 0.7667, 0.8713, 0.8502, 0.877, 0.8911, 0.1123, 0.892, 0.108, 0.8502, 0.7725, 0.4853, 0.2062, 0.4853, 0.2062, 0.4619, 0.7725, 0.4619, 0.2062, 0.5088, 0.7742, 0.5088, 0.7742, 0.5322, 0.2062, 0.5322, 0.8328, 0.7564, 0.8154, 0.7752, 0.05335, 0.7752, 0.07243, 0.7545, 0.1271, 0.6835, 0.108, 0.6629, 0.8701, 0.6629, 0.8874, 0.6817, 0.772, 0.3681, 0.2062, 0.3681, 0.2062, 0.3447, 0.772, 0.3447, 0.772, 0.415, 0.2062, 0.415, 0.2062, 0.3915, 0.772, 0.3915, 0.8874, 0.6441, 0.8701, 0.6629, 0.108, 0.6629, 0.1271, 0.6422, 0.1271, 0.7249, 0.108, 0.7042, 0.8701, 0.7042, 0.8874, 0.723, 0.772, 0.3915, 0.2062, 0.3915, 0.2062, 0.3681, 0.772, 0.3681, 0.2062, 0.415, 0.772, 0.415, 0.772, 0.4384, 0.2062, 0.4384, 0.8696, 0.328, 0.6303, 0.328, 0.6303, 0.2951, 0.8696, 0.2951, 0.8698, 0.3983, 0.6303, 0.3983, 0.6303, 0.3655, 0.8698, 0.3655, 0.6303, 0.2295, 0.8696, 0.2295, 0.8696, 0.2623, 0.6303, 0.2623, 0.8698, 0.4676, 0.6303, 0.4676, 0.6303, 0.4348, 0.8698, 0.4348, 0.3904, 0.864, 0.4233, 0.864, 0.4233, 0.8976, 0.3904, 0.8976, 0.8696, 0.2951, 0.6303, 0.2951, 0.6303, 0.2623, 0.8696, 0.2623, 0.8698, 0.3608, 0.6303, 0.3608, 0.6303, 0.328, 0.8698, 0.328, 0.6303, 0.1967, 0.8696, 0.1967, 0.8696, 0.2295, 0.6303, 0.2295, 0.8698, 0.4311, 0.6303, 0.4311, 0.6303, 0.3983, 0.8698, 0.3983, 0.4889, 0.8976, 0.4561, 0.8976, 0.4561, 0.864, 0.4889, 0.864, 0.4506, 0.4753, 0.2396, 0.4753, 0.2396, 0.4425, 0.4506, 0.4425, 0.8414, 0.1967, 0.6303, 0.1967, 0.6303, 0.1636, 0.8414, 0.1636, 0.7512, 0.8041, 0.9622, 0.8041, 0.9622, 0.8369, 0.7512, 0.8369, 0.4507, 0.5084, 0.2396, 0.5084, 0.2396, 0.4753, 0.4507, 0.4753, 0.7984, 0.8592, 0.7984, 0.893, 0.7656, 0.893, 0.7656, 0.8592, 0.2498, 0.8979, 0.2498, 0.864, 0.2826, 0.864, 0.2826, 0.8979, 0.9622, 0.9204, 0.7512, 0.9204, 0.7512, 0.8876, 0.9622, 0.8876, 0.4507, 0.5745, 0.2396, 0.5745, 0.2396, 0.5415, 0.4507, 0.5415, 0.7512, 0.9294, 0.9622, 0.9294, 0.9622, 0.9622, 0.7512, 0.9622, 0.4507, 0.5415, 0.2396, 0.5415, 0.2396, 0.5084, 0.4507, 0.5084, 0.3154, 0.864, 0.3154, 0.8979, 0.2826, 0.8979, 0.2826, 0.864, 0.3201, 0.8979, 0.3201, 0.864, 0.3529, 0.864, 0.3529, 0.8979, 0.0, 0.0, 0.0, 0.0, 0.0, 0.0, 0.1642, 0.8276, 0.1582, 0.825, 0.1582, 0.801, 0.1642, 0.7983, 0.03887, 0.8862, 0.03282, 0.8836, 0.03282, 0.8595, 0.03887, 0.8569, 0.1642, 0.7983, 0.1582, 0.7957, 0.1582, 0.7717, 0.1642, 0.769, 0.2262, 0.8673, 0.2202, 0.8647, 0.2202, 0.8407, 0.2262, 0.838, 0.4818, 0.9216, 0.4584, 0.9216, 0.4584, 0.8976, 0.4818, 0.8976, 0.0389, 0.8276, 0.03282, 0.825, 0.03282, 0.801, 0.0389, 0.7983, 0.2082, 0.8673, 0.2022, 0.8647, 0.2022, 0.8407, 0.2082, 0.838, 0.2469, 0.8087, 0.2408, 0.8061, 0.2408, 0.7821, 0.2469, 0.7794, 0.2469, 0.838, 0.2408, 0.8354, 0.2408, 0.8114, 0.2469, 0.8087, 0.4115, 0.9216, 0.388, 0.9216, 0.388, 0.8976, 0.4115, 0.8976, 0.2083, 0.838, 0.2022, 0.8354, 0.2022, 0.8114, 0.2083, 0.8087, 0.2469, 0.8673, 0.2408, 0.8647, 0.2408, 0.8407, 0.2469, 0.838, 0.2083, 0.8087, 0.2022, 0.8061, 0.2022, 0.7821, 0.2083, 0.7794, 0.1642, 0.8569, 0.1582, 0.8543, 0.1582, 0.8303, 0.1642, 0.8276, 0.4584, 0.9216, 0.4349, 0.9216, 0.4349, 0.8976, 0.4584, 0.8976, 0.0389, 0.7983, 0.03282, 0.7957, 0.03282, 0.7717, 0.0389, 0.769, 0.2262, 0.838, 0.2202, 0.8354, 0.2202, 0.8114, 0.2262, 0.8087, 0.2262, 0.8087, 0.2201, 0.8061, 0.2201, 0.7821, 0.2262, 0.7794, 0.03887, 0.8569, 0.03282, 0.8543, 0.03282, 0.8303, 0.03887, 0.8276, 0.4349, 0.9216, 0.4115, 0.9216, 0.4115, 0.8976, 0.4349, 0.8976, 0.7615, 0.06622, 0.7615, 0.07791, 0.5455, 0.07791, 0.5455, 0.06622, 0.7486, 0.9524, 0.7486, 0.9641, 0.5326, 0.9641, 0.5326, 0.9524, 0.09911, 0.7133, 0.09911, 0.643, 0.3151, 0.643, 0.3151, 0.7133, 0.3151, 0.5727, 0.3151, 0.5023, 0.5311, 0.5023, 0.5311, 0.5727, 0.4946, 0.9595, 0.4946, 0.8875, 0.5063, 0.8875, 0.5063, 0.9595, 0.7396, 0.9594, 0.7279, 0.9594, 0.7279, 0.8874, 0.7396, 0.8874, 0.7619, 0.1599, 0.7619, 0.1716, 0.5459, 0.1716, 0.5459, 0.1599, 0.7486, 0.9173, 0.7486, 0.929, 0.5326, 0.929, 0.5326, 0.9173, 0.7471, 0.7133, 0.7471, 0.643, 0.9631, 0.643, 0.9631, 0.7133, 0.7471, 0.1507, 0.7471, 0.221, 0.5311, 0.221, 0.5311, 0.1507, 0.6928, 0.9594, 0.6928, 0.8874, 0.7045, 0.8874, 0.7045, 0.9594, 0.7279, 0.9594, 0.7162, 0.9594, 0.7162, 0.8874, 0.7279, 0.8874, 0.7619, 0.1482, 0.7619, 0.1599, 0.5459, 0.1599, 0.5459, 0.1482, 0.4354, 0.5268, 0.4354, 0.5384, 0.2194, 0.5384, 0.2194, 0.5268, 0.5311, 0.2913, 0.5311, 0.221, 0.7471, 0.221, 0.7471, 0.2913, 0.7471, 0.5023, 0.7471, 0.5727, 0.5311, 0.5727, 0.5311, 0.5023, 0.646, 0.9594, 0.646, 0.8874, 0.6577, 0.8874, 0.6577, 0.9594, 0.6811, 0.8874, 0.6928, 0.8874, 0.6928, 0.9594, 0.6811, 0.9594, 0.7619, 0.1716, 0.7619, 0.1833, 0.5459, 0.1833, 0.5459, 0.1716, 0.4354, 0.5151, 0.4354, 0.5268, 0.2194, 0.5268, 0.2194, 0.5151, 0.09911, 0.3617, 0.09911, 0.2913, 0.3151, 0.2913, 0.3151, 0.3617, 0.09911, 0.5023, 0.09911, 0.432, 0.3151, 0.432, 0.3151, 0.5023, 0.6131, 0.9595, 0.6131, 0.8875, 0.6248, 0.8875, 0.6248, 0.9595, 0.5063, 0.8875, 0.518, 0.8875, 0.518, 0.9595, 0.5063, 0.9595, 0.7619, 0.1366, 0.7619, 0.1482, 0.5459, 0.1482, 0.5459, 0.1366, 0.543, 0.8755, 0.543, 0.8638, 0.759, 0.8638, 0.759, 0.8755, 0.5311, 0.7133, 0.5311, 0.643, 0.7471, 0.643, 0.7471, 0.7133, 0.3151, 0.3617, 0.3151, 0.432, 0.09911, 0.432, 0.09911, 0.3617, 0.7396, 0.9594, 0.7396, 0.8874, 0.7513, 0.8874, 0.7513, 0.9594, 0.763, 0.9594, 0.7513, 0.9594, 0.7513, 0.8874, 0.763, 0.8874, 0.759, 0.8521, 0.759, 0.8638, 0.543, 0.8638, 0.543, 0.8521, 0.7636, 0.2068, 0.7636, 0.2185, 0.5476, 0.2185, 0.5476, 0.2068, 0.3151, 0.5023, 0.3151, 0.5727, 0.09911, 0.5727, 0.09911, 0.5023, 0.3151, 0.221, 0.3151, 0.2913, 0.09911, 0.2913, 0.09911, 0.221, 0.6014, 0.9595, 0.6014, 0.8875, 0.6131, 0.8875, 0.6131, 0.9595, 0.5896, 0.9595, 0.5779, 0.9595, 0.5779, 0.8875, 0.5896, 0.8875, 0.7615, 0.0896, 0.7615, 0.1013, 0.5455, 0.1013, 0.5455, 0.0896, 0.7615, 0.1247, 0.7615, 0.1364, 0.5455, 0.1364, 0.5455, 0.1247, 0.09911, 0.221, 0.09911, 0.1507, 0.3151, 0.1507, 0.3151, 0.221, 0.5311, 0.3617, 0.5311, 0.432, 0.3151, 0.432, 0.3151, 0.3617, 0.6577, 0.9594, 0.6577, 0.8874, 0.6694, 0.8874, 0.6694, 0.9594, 0.5428, 0.8875, 0.5545, 0.8875, 0.5545, 0.9595, 0.5428, 0.9595, 0.759, 0.8018, 0.759, 0.8135, 0.543, 0.8135, 0.543, 0.8018, 0.7486, 0.929, 0.7486, 0.9407, 0.5326, 0.9407, 0.5326, 0.929, 0.3151, 0.221, 0.3151, 0.1507, 0.5311, 0.1507, 0.5311, 0.221, 0.5311, 0.2913, 0.5311, 0.3617, 0.3151, 0.3617, 0.3151, 0.2913, 0.5545, 0.9595, 0.5545, 0.8875, 0.5662, 0.8875, 0.5662, 0.9595, 0.7773, 0.965, 0.7656, 0.965, 0.7656, 0.893, 0.7773, 0.893, 0.4354, 0.5034, 0.4354, 0.5151, 0.2194, 0.5151, 0.2194, 0.5034, 0.7636, 0.2185, 0.7636, 0.2302, 0.5476, 0.2302, 0.5476, 0.2185, 0.3151, 0.2913, 0.3151, 0.221, 0.5311, 0.221, 0.5311, 0.2913, 0.7471, 0.432, 0.7471, 0.5023, 0.5311, 0.5023, 0.5311, 0.432, 0.5662, 0.9595, 0.5662, 0.8875, 0.5779, 0.8875, 0.5779, 0.9595, 0.7773, 0.893, 0.789, 0.893, 0.789, 0.965, 0.7773, 0.965, 0.759, 0.8405, 0.759, 0.8521, 0.543, 0.8521, 0.543, 0.8405, 0.7636, 0.1833, 0.7636, 0.195, 0.5476, 0.195, 0.5476, 0.1833, 0.3151, 0.643, 0.3151, 0.5727, 0.5311, 0.5727, 0.5311, 0.643, 0.7471, 0.5727, 0.7471, 0.643, 0.5311, 0.643, 0.5311, 0.5727, 0.518, 0.9595, 0.518, 0.8875, 0.5297, 0.8875, 0.5297, 0.9595, 0.5311, 0.8875, 0.5428, 0.8875, 0.5428, 0.9595, 0.5311, 0.9595, 0.7615, 0.1013, 0.7615, 0.113, 0.5455, 0.113, 0.5455, 0.1013, 0.759, 0.8225, 0.759, 0.8342, 0.543, 0.8342, 0.543, 0.8225, 0.5311, 0.3617, 0.5311, 0.2913, 0.7471, 0.2913, 0.7471, 0.3617, 0.9631, 0.5727, 0.9631, 0.643, 0.7471, 0.643, 0.7471, 0.5727, 0.7045, 0.9594, 0.7045, 0.8874, 0.7162, 0.8874, 0.7162, 0.9594, 0.6694, 0.8874, 0.6811, 0.8874, 0.6811, 0.9594, 0.6694, 0.9594, 0.7636, 0.1951, 0.7636, 0.2068, 0.5476, 0.2068, 0.5476, 0.1951, 0.7615, 0.05453, 0.7615, 0.06622, 0.5455, 0.06622, 0.5455, 0.05453, 0.3151, 0.7133, 0.3151, 0.643, 0.5311, 0.643, 0.5311, 0.7133, 0.5311, 0.432, 0.5311, 0.5023, 0.3151, 0.5023, 0.3151, 0.432, 0.7986, 0.936, 0.7986, 0.864, 0.8103, 0.864, 0.8103, 0.936, 0.6343, 0.8874, 0.646, 0.8874, 0.646, 0.9594, 0.6343, 0.9594, 0.7615, 0.07791, 0.7615, 0.0896, 0.5455, 0.0896, 0.5455, 0.07791, 0.7615, 0.113, 0.7615, 0.1247, 0.5455, 0.1247, 0.5455, 0.113, 0.09911, 0.643, 0.09911, 0.5727, 0.3151, 0.5727, 0.3151, 0.643, 0.5311, 0.432, 0.5311, 0.3617, 0.7471, 0.3617, 0.7471, 0.432, 0.5896, 0.9595, 0.5896, 0.8875, 0.6013, 0.8875, 0.6013, 0.9595, 0.3646, 0.9696, 0.3529, 0.9696, 0.3529, 0.8976, 0.3646, 0.8976, 0.6276, 0.2323, 0.6276, 0.244, 0.4116, 0.244, 0.4116, 0.2323, 0.5326, 0.9524, 0.5326, 0.9407, 0.7486, 0.9407, 0.7486, 0.9524, 0.3904, 0.648, 0.4425, 0.648, 0.4425, 0.864, 0.3904, 0.864, 0.9631, 0.4685, 0.9631, 0.5206, 0.7471, 0.5206, 0.7471, 0.4685, 0.3646, 0.9509, 0.3646, 0.8976, 0.3763, 0.8976, 0.3763, 0.9509, 0.3763, 0.8976, 0.388, 0.8976, 0.388, 0.9509, 0.3763, 0.9509, 5.96e-08, 0.5289, 1.0, 0.5289, 1.0, 0.4711, 5.96e-08, 0.4711, 5.96e-08, 0.5289, 1.0, 0.5289, 1.0, 0.4711, 5.96e-08, 0.4711, 5.96e-08, 0.4711, 1.0, 0.4711, 1.0, 0.5289, 5.96e-08, 0.5289, 5.96e-08, 0.4711, 1.0, 0.4711, 1.0, 0.5289, 5.96e-08, 0.5289, 5.96e-08, 0.5289, 1.0, 0.5289, 1.0, 0.4711, 5.96e-08, 0.4711, 5.96e-08, 0.5289, 1.0, 0.5289, 1.0, 0.4711, 5.96e-08, 0.4711, 5.96e-08, 0.4711, 1.0, 0.4711, 1.0, 0.5289, 5.96e-08, 0.5289, 5.96e-08, 0.4711, 1.0, 0.4711, 1.0, 0.5289, 5.96e-08, 0.5289, 5.96e-08, 0.5289, 1.0, 0.5289, 1.0, 0.4711, 5.96e-08, 0.4711, 5.96e-08, 0.5289, 1.0, 0.5289, 1.0, 0.4711, 5.96e-08, 0.4711, 5.96e-08, 0.4711, 1.0, 0.4711, 1.0, 0.5289, 5.96e-08, 0.5289, 5.96e-08, 0.4711, 1.0, 0.4711, 1.0, 0.5289, 5.96e-08, 0.5289, 5.96e-08, 0.5289, 1.0, 0.5289, 1.0, 0.4711, 5.96e-08, 0.4711, 5.96e-08, 0.5289, 1.0, 0.5289, 1.0, 0.4711, 5.96e-08, 0.4711, 5.96e-08, 0.4711, 1.0, 0.4711, 1.0, 0.5289, 5.96e-08, 0.5289, 5.96e-08, 0.4711, 1.0, 0.4711, 1.0, 0.5289, 5.96e-08, 0.5289, 5.96e-08, 0.5289, 1.0, 0.5289, 1.0, 0.4711, 5.96e-08, 0.4711, 5.96e-08, 0.5289, 1.0, 0.5289, 1.0, 0.4711, 5.96e-08, 0.4711, 5.96e-08, 0.4711, 1.0, 0.4711, 1.0, 0.5289, 5.96e-08, 0.5289, 5.96e-08, 0.4711, 1.0, 0.4711, 1.0, 0.5289, 5.96e-08, 0.5289, 5.96e-08, 0.5289, 1.0, 0.5289, 1.0, 0.4711, 5.96e-08, 0.4711, 5.96e-08, 0.5289, 1.0, 0.5289, 1.0, 0.4711, 5.96e-08, 0.4711, 5.96e-08, 0.4711, 1.0, 0.4711, 1.0, 0.5289, 5.96e-08, 0.5289, 5.96e-08, 0.4711, 1.0, 0.4711, 1.0, 0.5289, 5.96e-08, 0.5289, 5.96e-08, 0.5289, 1.0, 0.5289, 1.0, 0.4711, 5.96e-08, 0.4711, 5.96e-08, 0.5289, 1.0, 0.5289, 1.0, 0.4711, 5.96e-08, 0.4711, 5.96e-08, 0.4711, 1.0, 0.4711, 1.0, 0.5289, 5.96e-08, 0.5289, 5.96e-08, 0.4711, 1.0, 0.4711, 1.0, 0.5289, 5.96e-08, 0.5289, 5.96e-08, 0.5289, 1.0, 0.5289, 1.0, 0.4711, 5.96e-08, 0.4711, 5.96e-08, 0.5289, 1.0, 0.5289, 1.0, 0.4711, 5.96e-08, 0.4711, 5.96e-08, 0.4711, 1.0, 0.4711, 1.0, 0.5289, 5.96e-08, 0.5289, 5.96e-08, 0.4711, 1.0, 0.4711, 1.0, 0.5289, 5.96e-08, 0.5289, 5.96e-08, 0.5289, 1.0, 0.5289, 1.0, 0.4711, 5.96e-08, 0.4711, 5.96e-08, 0.5289, 1.0, 0.5289, 1.0, 0.4711, 5.96e-08, 0.4711, 5.96e-08, 0.4711, 1.0, 0.4711, 1.0, 0.5289, 5.96e-08, 0.5289, 5.96e-08, 0.4711, 1.0, 0.4711, 1.0, 0.5289, 5.96e-08, 0.5289, 5.96e-08, 0.5289, 1.0, 0.5289, 1.0, 0.4711, 5.96e-08, 0.4711, 5.96e-08, 0.5289, 1.0, 0.5289, 1.0, 0.4711, 5.96e-08, 0.4711, 5.96e-08, 0.4711, 1.0, 0.4711, 1.0, 0.5289, 5.96e-08, 0.5289, 5.96e-08, 0.4711, 1.0, 0.4711, 1.0, 0.5289, 5.96e-08, 0.5289, 5.96e-08, 0.5289, 1.0, 0.5289, 1.0, 0.4711, 5.96e-08, 0.4711, 5.96e-08, 0.5289, 1.0, 0.5289, 1.0, 0.4711, 5.96e-08, 0.4711, 5.96e-08, 0.4711, 1.0, 0.4711, 1.0, 0.5289, 5.96e-08, 0.5289, 5.96e-08, 0.4711, 1.0, 0.4711, 1.0, 0.5289, 5.96e-08, 0.5289, 5.96e-08, 0.5289, 1.0, 0.5289, 1.0, 0.4711, 5.96e-08, 0.4711, 5.96e-08, 0.5289, 1.0, 0.5289, 1.0, 0.4711, 5.96e-08, 0.4711, 5.96e-08, 0.4711, 1.0, 0.4711, 1.0, 0.5289, 5.96e-08, 0.5289, 5.96e-08, 0.4711, 1.0, 0.4711, 1.0, 0.5289, 5.96e-08, 0.5289, 5.96e-08, 0.5289, 1.0, 0.5289, 1.0, 0.4711, 5.96e-08, 0.4711, 5.96e-08, 0.5289, 1.0, 0.5289, 1.0, 0.4711, 5.96e-08, 0.4711, 5.96e-08, 0.4711, 1.0, 0.4711, 1.0, 0.5289, 5.96e-08, 0.5289, 5.96e-08, 0.4711, 1.0, 0.4711, 1.0, 0.5289, 5.96e-08, 0.5289, 5.96e-08, 0.5289, 1.0, 0.5289, 1.0, 0.4711, 5.96e-08, 0.4711, 5.96e-08, 0.5289, 1.0, 0.5289, 1.0, 0.4711, 5.96e-08, 0.4711, 5.96e-08, 0.4711, 1.0, 0.4711, 1.0, 0.5289, 5.96e-08, 0.5289, 5.96e-08, 0.4711, 1.0, 0.4711, 1.0, 0.5289, 5.96e-08, 0.5289, 5.96e-08, 0.5289, 1.0, 0.5289, 1.0, 0.4711, 5.96e-08, 0.4711, 5.96e-08, 0.5289, 1.0, 0.5289, 1.0, 0.4711, 5.96e-08, 0.4711, 5.96e-08, 0.4711, 1.0, 0.4711, 1.0, 0.5289, 5.96e-08, 0.5289, 5.96e-08, 0.4711, 1.0, 0.4711, 1.0, 0.5289, 5.96e-08, 0.5289, 5.96e-08, 0.5289, 1.0, 0.5289, 1.0, 0.4711, 5.96e-08, 0.4711, 5.96e-08, 0.5289, 1.0, 0.5289, 1.0, 0.4711, 5.96e-08, 0.4711, 5.96e-08, 0.4711, 1.0, 0.4711, 1.0, 0.5289, 5.96e-08, 0.5289, 5.96e-08, 0.4711, 1.0, 0.4711, 1.0, 0.5289, 5.96e-08, 0.5289, 5.96e-08, 0.5289, 1.0, 0.5289, 1.0, 0.4711, 5.96e-08, 0.4711, 5.96e-08, 0.5289, 1.0, 0.5289, 1.0, 0.4711, 5.96e-08, 0.4711, 5.96e-08, 0.4711, 1.0, 0.4711, 1.0, 0.5289, 5.96e-08, 0.5289, 5.96e-08, 0.4711, 1.0, 0.4711, 1.0, 0.5289, 5.96e-08, 0.5289, 5.96e-08, 0.5289, 1.0, 0.5289, 1.0, 0.4711, 5.96e-08, 0.4711, 5.96e-08, 0.5289, 1.0, 0.5289, 1.0, 0.4711, 5.96e-08, 0.4711, 5.96e-08, 0.4711, 1.0, 0.4711, 1.0, 0.5289, 5.96e-08, 0.5289, 5.96e-08, 0.4711, 1.0, 0.4711, 1.0, 0.5289, 5.96e-08, 0.5289, 5.96e-08, 0.5289, 1.0, 0.5289, 1.0, 0.4711, 5.96e-08, 0.4711, 5.96e-08, 0.5289, 1.0, 0.5289, 1.0, 0.4711, 5.96e-08, 0.4711, 5.96e-08, 0.4711, 1.0, 0.4711, 1.0, 0.5289, 5.96e-08, 0.5289, 5.96e-08, 0.4711, 1.0, 0.4711, 1.0, 0.5289, 5.96e-08, 0.5289, 5.96e-08, 0.5289, 1.0, 0.5289, 1.0, 0.4711, 5.96e-08, 0.4711, 5.96e-08, 0.5289, 1.0, 0.5289, 1.0, 0.4711, 5.96e-08, 0.4711, 5.96e-08, 0.4711, 1.0, 0.4711, 1.0, 0.5289, 5.96e-08, 0.5289, 5.96e-08, 0.4711, 1.0, 0.4711, 1.0, 0.5289, 5.96e-08, 0.5289, 5.96e-08, 0.5289, 1.0, 0.5289, 1.0, 0.4711, 5.96e-08, 0.4711, 5.96e-08, 0.5289, 1.0, 0.5289, 1.0, 0.4711, 5.96e-08, 0.4711, 5.96e-08, 0.4711, 1.0, 0.4711, 1.0, 0.5289, 5.96e-08, 0.5289, 5.96e-08, 0.4711, 1.0, 0.4711, 1.0, 0.5289, 5.96e-08, 0.5289, 5.96e-08, 0.5289, 1.0, 0.5289, 1.0, 0.4711, 5.96e-08, 0.4711, 5.96e-08, 0.5289, 1.0, 0.5289, 1.0, 0.4711, 5.96e-08, 0.4711, 5.96e-08, 0.4711, 1.0, 0.4711, 1.0, 0.5289, 5.96e-08, 0.5289, 5.96e-08, 0.4711, 1.0, 0.4711, 1.0, 0.5289, 5.96e-08, 0.5289, 5.96e-08, 0.5289, 1.0, 0.5289, 1.0, 0.4711, 5.96e-08, 0.4711, 5.96e-08, 0.5289, 1.0, 0.5289, 1.0, 0.4711, 5.96e-08, 0.4711, 5.96e-08, 0.4711, 1.0, 0.4711, 1.0, 0.5289, 5.96e-08, 0.5289, 5.96e-08, 0.4711, 1.0, 0.4711, 1.0, 0.5289, 5.96e-08, 0.5289, 5.96e-08, 0.5289, 1.0, 0.5289, 1.0, 0.4711, 5.96e-08, 0.4711, 5.96e-08, 0.5289, 1.0, 0.5289, 1.0, 0.4711, 5.96e-08, 0.4711, 5.96e-08, 0.4711, 1.0, 0.4711, 1.0, 0.5289, 5.96e-08, 0.5289, 5.96e-08, 0.4711, 1.0, 0.4711, 1.0, 0.5289, 5.96e-08, 0.5289, 0.1999, 0.49, 0.1999, 0.51, 0.8001, 0.51, 0.8001, 0.49, 0.0005757, 0.49, 0.0005757, 0.51, 0.9983, 0.51, 1.001, 0.49, 0.8001, 0.49, 0.8001, 0.51, 0.1999, 0.51, 0.1999, 0.49, 1.001, 0.49, 0.9983, 0.51, 0.0005757, 0.51, 0.0005757, 0.49, 0.0, 0.0, 0.0, 1.0, 0.6, 1.0, 0.6, 0.0, 0.0, 1.0, 0.0, 0.0, 0.6, 0.0, 0.6, 1.0, 0.1667, 0.475, 0.1667, 0.525, 1.167, 0.525, 1.167, 0.475, 1.167, 0.475, 1.167, 0.525, 0.1667, 0.525, 0.1667, 0.475, 0.55, 0.475, 0.55, 0.525, 0.45, 0.525, 0.45, 0.475, 0.6, 0.0, 0.6, 0.03, 1.0, 0.03, 1.0, 0.0, 0.6, 0.03, 0.6, 0.0, 1.0, 0.0, 1.0, 0.03, -0.01657, 0.6773, -0.01657, 0.7173, 0.9834, 0.7173, 0.9834, 0.6773, 0.5636, 0.4079, 0.5236, 0.4079, 0.5236, 0.3679, 0.5636, 0.3679, 0.5636, -0.01913, 0.5236, -0.01913, 0.5236, -0.05893, 0.5636, -0.05893, 0.41, 0.6773, 0.41, 0.7173, 0.01004, 0.7173, 0.01004, 0.6773, 0.106, 0.4118, 0.106, 0.372, 0.506, 0.372, 0.506, 0.4118, 0.2861, 0.6321, 0.2861, 0.5919, 0.3259, 0.5919, 1.286, 0.5921, 1.286, 0.6321, 0.5436, 0.1678, 0.3235, 0.1678, 0.3235, 0.2078, 0.5436, 0.2078, 0.9834, 0.6773, 0.9834, 0.7173, 0.02323, 0.7173, 0.02323, 0.6773, 0.8316, 0.3697, 0.5598, 0.3697, 0.5598, 0.4057, 0.8316, 0.4057, 0.8316, 0.8948, 0.5598, 0.8948, 0.5598, 0.9308, 0.8316, 0.9308, 0.8316, 0.4057, 0.5598, 0.4057, 0.5598, 0.3697, 0.8316, 0.3697, 0.375, 0.75, 0.625, 0.75, 0.625, 1.0, 0.375, 1.0, 0.8316, 0.3697, 0.5598, 0.3697, 0.5598, 0.4057, 0.8316, 0.4057, 0.8316, -0.05693, 0.5598, -0.05693, 0.5598, -0.02093, 0.8316, -0.02093, 0.8316, 0.4057, 0.5598, 0.4057, 0.5598, 0.3697, 0.8316, 0.3697, 0.8316, -0.02093, 0.5598, -0.02093, 0.5598, -0.05693, 0.8316, -0.05693, 0.8316, -0.02438, 0.5598, -0.02438, 0.5598, 0.01162, 0.8316, 0.01162, 0.8316, -0.05693, 0.5598, -0.05693, 0.5598, -0.02093, 0.8316, -0.02093, 0.8316, 0.01162, 0.5598, 0.01162, 0.5598, -0.02438, 0.8316, -0.02438, 0.8316, -0.02093, 0.5598, -0.02093, 0.5598, -0.05693, 0.8316, -0.05693, 0.7637, 0.1678, 0.5436, 0.1678, 0.5436, 0.2078, 0.7637, 0.2078, 0.506, 0.4118, 0.506, 0.372, 0.106, 0.372, 0.106, 0.4118, 0.2861, 0.6321, 1.286, 0.6321, 1.286, 0.5921, 0.3259, 0.5919, 0.2861, 0.5919, 0.0, 0.5367, 1.0, 0.5367, 1.0, 0.4633, 0.0, 0.4633, 0.0, 0.5367, 1.0, 0.5367, 1.0, 0.4633, 0.0, 0.4633, 0.0, 0.4633, 1.0, 0.4633, 1.0, 0.5367, 0.0, 0.5367, 0.0, 0.4633, 1.0, 0.4633, 1.0, 0.5367, 0.0, 0.5367, 0.0, 0.5367, 1.0, 0.5367, 1.0, 0.4633, 0.0, 0.4633, 0.0, 0.5367, 1.0, 0.5367, 1.0, 0.4633, 0.0, 0.4633, 0.0, 0.4633, 1.0, 0.4633, 1.0, 0.5367, 0.0, 0.5367, 0.0, 0.4633, 1.0, 0.4633, 1.0, 0.5367, 0.0, 0.5367, 0.0, 0.5367, 1.0, 0.5367, 1.0, 0.4633, 0.0, 0.4633, 0.0, 0.5367, 1.0, 0.5367, 1.0, 0.4633, 0.0, 0.4633, 0.0, 0.4633, 1.0, 0.4633, 1.0, 0.5367, 0.0, 0.5367, 0.0, 0.4633, 1.0, 0.4633, 1.0, 0.5367, 0.0, 0.5367, 0.0, 0.5367, 1.0, 0.5367, 1.0, 0.4633, 0.0, 0.4633, 0.0, 0.5367, 1.0, 0.5367, 1.0, 0.4633, 0.0, 0.4633, 0.0, 0.4633, 1.0, 0.4633, 1.0, 0.5367, 0.0, 0.5367, 0.0, 0.4633, 1.0, 0.4633, 1.0, 0.5367, 0.0, 0.5367, 0.0, 0.5367, 1.0, 0.5367, 1.0, 0.4633, 0.0, 0.4633, 0.0, 0.5367, 1.0, 0.5367, 1.0, 0.4633, 0.0, 0.4633, 0.0, 0.4633, 1.0, 0.4633, 1.0, 0.5367, 0.0, 0.5367, 0.0, 0.4633, 1.0, 0.4633, 1.0, 0.5367, 0.0, 0.5367, 0.0, 0.5367, 1.0, 0.5367, 1.0, 0.4633, 0.0, 0.4633, 0.0, 0.5367, 1.0, 0.5367, 1.0, 0.4633, 0.0, 0.4633, 0.0, 0.4633, 1.0, 0.4633, 1.0, 0.5367, 0.0, 0.5367, 0.0, 0.4633, 1.0, 0.4633, 1.0, 0.5367, 0.0, 0.5367, 0.0, 0.5367, 1.0, 0.5367, 1.0, 0.4633, 0.0, 0.4633, 0.0, 0.5367, 1.0, 0.5367, 1.0, 0.4633, 0.0, 0.4633, 0.0, 0.4633, 1.0, 0.4633, 1.0, 0.5367, 0.0, 0.5367, 0.0, 0.4633, 1.0, 0.4633, 1.0, 0.5367, 0.0, 0.5367, 0.0, 0.5367, 1.0, 0.5367, 1.0, 0.4633, 0.0, 0.4633, 0.0, 0.5367, 1.0, 0.5367, 1.0, 0.4633, 0.0, 0.4633, 0.0, 0.4633, 1.0, 0.4633, 1.0, 0.5367, 0.0, 0.5367, 0.0, 0.4633, 1.0, 0.4633, 1.0, 0.5367, 0.0, 0.5367, 0.0, 0.5367, 1.0, 0.5367, 1.0, 0.4633, 0.0, 0.4633, 0.0, 0.5367, 1.0, 0.5367, 1.0, 0.4633, 0.0, 0.4633, 0.0, 0.4633, 1.0, 0.4633, 1.0, 0.5367, 0.0, 0.5367, 0.0, 0.4633, 1.0, 0.4633, 1.0, 0.5367, 0.0, 0.5367, 0.0, 0.5367, 1.0, 0.5367, 1.0, 0.4633, 0.0, 0.4633, 0.0, 0.5367, 1.0, 0.5367, 1.0, 0.4633, 0.0, 0.4633, 0.0, 0.4633, 1.0, 0.4633, 1.0, 0.5367, 0.0, 0.5367, 0.0, 0.4633, 1.0, 0.4633, 1.0, 0.5367, 0.0, 0.5367, 0.0, 0.5367, 1.0, 0.5367, 1.0, 0.4633, 0.0, 0.4633, 0.0, 0.5367, 1.0, 0.5367, 1.0, 0.4633, 0.0, 0.4633, 0.0, 0.4633, 1.0, 0.4633, 1.0, 0.5367, 0.0, 0.5367, 0.0, 0.4633, 1.0, 0.4633, 1.0, 0.5367, 0.0, 0.5367, 0.0, 0.5367, 1.0, 0.5367, 1.0, 0.4633, 0.0, 0.4633, 0.0, 0.5367, 1.0, 0.5367, 1.0, 0.4633, 0.0, 0.4633, 0.0, 0.4633, 1.0, 0.4633, 1.0, 0.5367, 0.0, 0.5367, 0.0, 0.4633, 1.0, 0.4633, 1.0, 0.5367, 0.0, 0.5367, 0.0, 0.5367, 1.0, 0.5367, 1.0, 0.4633, 0.0, 0.4633, 0.0, 0.5367, 1.0, 0.5367, 1.0, 0.4633, 0.0, 0.4633, 0.0, 0.4633, 1.0, 0.4633, 1.0, 0.5367, 0.0, 0.5367, 0.0, 0.4633, 1.0, 0.4633, 1.0, 0.5367, 0.0, 0.5367, 0.0, 0.5367, 1.0, 0.5367, 1.0, 0.4633, 0.0, 0.4633, 0.0, 0.5367, 1.0, 0.5367, 1.0, 0.4633, 0.0, 0.4633, 0.0, 0.4633, 1.0, 0.4633, 1.0, 0.5367, 0.0, 0.5367, 0.0, 0.4633, 1.0, 0.4633, 1.0, 0.5367, 0.0, 0.5367, 0.0, 0.5367, 1.0, 0.5367, 1.0, 0.4633, 0.0, 0.4633, 0.0, 0.5367, 1.0, 0.5367, 1.0, 0.4633, 0.0, 0.4633, 0.0, 0.4633, 1.0, 0.4633, 1.0, 0.5367, 0.0, 0.5367, 0.0, 0.4633, 1.0, 0.4633, 1.0, 0.5367, 0.0, 0.5367, 0.0, 0.5367, 1.0, 0.5367, 1.0, 0.4633, 0.0, 0.4633, 0.0, 0.5367, 1.0, 0.5367, 1.0, 0.4633, 0.0, 0.4633, 0.0, 0.4633, 1.0, 0.4633, 1.0, 0.5367, 0.0, 0.5367, 0.0, 0.4633, 1.0, 0.4633, 1.0, 0.5367, 0.0, 0.5367, 0.0, 0.5367, 1.0, 0.5367, 1.0, 0.4633, 0.0, 0.4633, 0.0, 0.5367, 1.0, 0.5367, 1.0, 0.4633, 0.0, 0.4633, 0.0, 0.4633, 1.0, 0.4633, 1.0, 0.5367, 0.0, 0.5367, 0.0, 0.4633, 1.0, 0.4633, 1.0, 0.5367, 0.0, 0.5367, 0.0, 0.4858, 0.0, 0.5071, 1.0, 0.5071, 1.0, 0.4858, 1.0, 0.4858, 1.0, 0.5071, 0.0, 0.5071, 0.0, 0.4858, 1.0, 0.517, 0.0, 0.517, 0.0, 0.483, 1.0, 0.483, 0.0, 0.4858, 0.0, 0.5071, 1.0, 0.5071, 1.0, 0.4858, 1.0, 0.4858, 1.0, 0.5071, 0.0, 0.5071, 0.0, 0.4858, 1.0, 0.517, 0.0, 0.517, 0.0, 0.483, 1.0, 0.483])
me_ck_staircase.materials.append(mat_basic_wood_001)
me_ck_staircase.materials.append(mat_planking)
me_ck_staircase.use_remesh_preserve_volume = False
me_ck_staircase.use_remesh_preserve_attributes = False
me_ck_staircase.use_mirror_vertex_groups = False
me_ck_staircase.update()
me_prim3_mesh = bpy.data.meshes.new('prim3-mesh')
me_prim3_mesh.from_pydata([(2.566, -2.298, 5.776), (-2.433, -2.298, 1.275), (2.433, -2.298, 5.925), (-2.566, -2.298, 1.424), (-2.5, -0.3, 4.5), (-2.5, 2.5, 4.5), (2.5, -0.3, 4.5), (2.5, 2.5, 4.5), (2.5, -0.3, 4.5), (-2.5, -0.3, 4.5), (2.5, -0.3, 7.0), (-2.5, -0.3, 7.0), (-2.5, -0.3, 4.5), (-2.5, -2.5, 4.5), (-2.5, -0.3, 7.0), (-2.5, -2.5, 7.0), (-2.503, -2.3, 0.00316), (-2.503, -0.7, 0.00316), (2.496, -2.3, 4.504), (2.496, -0.7, 4.504), (-2.433, -0.7, 1.275), (2.566, -0.7, 5.776), (-2.566, -0.7, 1.424), (2.433, -0.7, 5.925), (-2.5, -2.5, 2.384e-07), (2.5, -2.5, 4.768e-07), (-2.5, 2.5, 2.384e-07), (2.5, 2.5, 4.768e-07)], [], [(1, 0, 2, 3), (5, 4, 6, 7), (9, 11, 10, 8), (13, 12, 14, 15), (17, 16, 18, 19), (21, 20, 22, 23), (24, 25, 27, 26)])
_uv = me_prim3_mesh.uv_layers.new(name='prim3-map0')
_uv.uv.foreach_set('vector', [0.0, 0.0, 0.0, 0.0, 0.0, 0.0, 0.0, 0.0, 0.0, 0.0, 0.0, 0.0, 0.0, 0.0, 0.0, 0.0, 0.0, 0.0, 0.0, 0.0, 0.0, 0.0, 0.0, 0.0, 0.0, 0.0, 0.0, 0.0, 0.0, 0.0, 0.0, 0.0, 0.0, 0.0, 0.0, 0.0, 0.0, 0.0, 0.0, 0.0, 0.0, 0.0, 0.0, 0.0, 0.0, 0.0, 0.0, 0.0, 0.0, 0.0, 1.0, 0.0, 1.0, 1.0, 0.0, 1.0])
_uv.active_render = True
_uv = me_prim3_mesh.uv_layers.new(name='prim0-map0')
_uv.uv.foreach_set('vector', [0.0, 0.0, 0.0, 0.0, 0.0, 0.0, 0.0, 0.0, 0.0, 0.0, 0.0, 0.0, 0.0, 0.0, 0.0, 0.0, 0.0, 0.0, 0.0, 0.0, 0.0, 0.0, 0.0, 0.0, 0.0, 0.0, 0.0, 0.0, 0.0, 0.0, 0.0, 0.0, 0.0, 0.0, 0.0, 0.0, 0.0, 0.0, 0.0, 0.0, 0.0, 0.0, 0.0, 0.0, 0.0, 0.0, 0.0, 0.0, 0.0, 0.0, 0.0, 0.0, 0.0, 0.0, 0.0, 0.0])
_uv = me_prim3_mesh.uv_layers.new(name='prim1-map0')
_uv.uv.foreach_set('vector', [0.0, 0.0, 0.0, 0.0, 0.0, 0.0, 0.0, 0.0, 0.0, 0.0, 0.0, 0.0, 0.0, 0.0, 0.0, 0.0, 0.0, 0.0, 0.0, 0.0, 0.0, 0.0, 0.0, 0.0, 0.0, 0.0, 0.0, 0.0, 0.0, 0.0, 0.0, 0.0, 0.0, 0.0, 0.0, 0.0, 0.0, 0.0, 0.0, 0.0, 0.0, 0.0, 0.0, 0.0, 0.0, 0.0, 0.0, 0.0, 0.0, 0.0, 0.0, 0.0, 0.0, 0.0, 0.0, 0.0])
_uv = me_prim3_mesh.uv_layers.new(name='prim2-map0')
_uv.uv.foreach_set('vector', [0.0, 0.0, 0.0, 0.0, 0.0, 0.0, 0.0, 0.0, 0.0, 0.0, 0.0, 0.0, 0.0, 0.0, 0.0, 0.0, 0.0, 0.0, 0.0, 0.0, 0.0, 0.0, 0.0, 0.0, 0.0, 0.0, 0.0, 0.0, 0.0, 0.0, 0.0, 0.0, 0.0, 0.0, 0.0, 0.0, 0.0, 0.0, 0.0, 0.0, 0.0, 0.0, 0.0, 0.0, 0.0, 0.0, 0.0, 0.0, 0.0, 0.0, 0.0, 0.0, 0.0, 0.0, 0.0, 0.0])
_uv = me_prim3_mesh.uv_layers.new(name='prim4-map0')
_uv.uv.foreach_set('vector', [0.0, 0.0, 0.0, 0.0, 0.0, 0.0, 0.0, 0.0, 0.0, 0.0, 0.0, 0.0, 0.0, 0.0, 0.0, 0.0, 0.0, 0.0, 0.0, 0.0, 0.0, 0.0, 0.0, 0.0, 0.0, 0.0, 0.0, 0.0, 0.0, 0.0, 0.0, 0.0, 0.0, 0.0, 0.0, 0.0, 0.0, 0.0, 0.0, 0.0, 0.0, 0.0, 0.0, 0.0, 0.0, 0.0, 0.0, 0.0, 0.0, 0.0, 0.0, 0.0, 0.0, 0.0, 0.0, 0.0])
_uv = me_prim3_mesh.uv_layers.new(name='prim5-map0')
_uv.uv.foreach_set('vector', [0.0, 0.0, 0.0, 0.0, 0.0, 0.0, 0.0, 0.0, 0.0, 0.0, 0.0, 0.0, 0.0, 0.0, 0.0, 0.0, 0.0, 0.0, 0.0, 0.0, 0.0, 0.0, 0.0, 0.0, 0.0, 0.0, 0.0, 0.0, 0.0, 0.0, 0.0, 0.0, 0.0, 0.0, 0.0, 0.0, 0.0, 0.0, 0.0, 0.0, 0.0, 0.0, 0.0, 0.0, 0.0, 0.0, 0.0, 0.0, 0.0, 0.0, 0.0, 0.0, 0.0, 0.0, 0.0, 0.0])
_uv = me_prim3_mesh.uv_layers.new(name='UVMap')
_uv.uv.foreach_set('vector', [0.0, 0.0, 0.0, 0.0, 0.0, 0.0, 0.0, 0.0, 0.0, 0.0, 0.0, 0.0, 0.0, 0.0, 0.0, 0.0, 0.0, 0.0, 0.0, 0.0, 0.0, 0.0, 0.0, 0.0, 0.0, 0.0, 0.0, 0.0, 0.0, 0.0, 0.0, 0.0, 0.0, 0.0, 0.0, 0.0, 0.0, 0.0, 0.0, 0.0, 0.0, 0.0, 0.0, 0.0, 0.0, 0.0, 0.0, 0.0, 0.0, 0.0, 0.0, 0.0, 0.0, 0.0, 0.0, 0.0])
me_prim3_mesh.materials.append(mat_material0_material_003)
me_prim3_mesh.use_remesh_preserve_volume = False
me_prim3_mesh.use_remesh_preserve_attributes = False
me_prim3_mesh.use_mirror_vertex_groups = False
me_prim3_mesh.update()

# ---- objects
ob_light = bpy.data.objects.new('Light', light_light)
ob_prim5 = bpy.data.objects.new('prim5', me_prim5_mesh)
ob_cube = bpy.data.objects.new('Cube', me_ck_staircase)
ob_prim3 = bpy.data.objects.new('prim3', me_prim3_mesh)

# ---- transforms, parenting, visibility, modifiers, constraints
ob_light.location = (4.076, 1.005, 5.904)
ob_light.rotation_euler = (0.6503, 0.05522, 1.866)
ob_light.lock_rotations_4d = False
ob_light.empty_display_type = 'ARROWS'
ob_light.color = (0.0, 0.0, 0.0, 0.0)
ob_light.lineart.crease_threshold = 0.0
ob_prim5.location = (0.0, 0.0, 0.0)
ob_prim5.lineart.crease_threshold = 0.0
ob_cube.location = (0.0, 0.0, 0.0)
ob_cube.lineart.crease_threshold = 0.0
ob_prim3.location = (0.0, 0.0, 0.0)
ob_prim3.lineart.crease_threshold = 0.0

# ---- collection membership
col_collection.objects.link(ob_light)
col_collection.objects.link(ob_prim5)
col_collection.objects.link(ob_cube)
col_collection.objects.link(ob_prim3)

# ---- scene / render settings (as saved in the file)
scene.frame_start = 1; scene.frame_end = 250; scene.frame_set(0)
scene.render.engine = 'BLENDER_EEVEE_NEXT'
scene.cycles.use_denoising = False
scene.cycles.samples = 128
scene.cycles.sampling_pattern = 'TABULATED_SOBOL'
scene.cycles.use_adaptive_sampling = False
scene.cycles.use_light_tree = False
scene.view_settings.view_transform = 'Filmic'
bpy.context.view_layer.update()

# ---- added for rendering (the .blend has no active camera): camera
cam_auto = bpy.data.cameras.new('AutoCamera')
cam_auto.lens = 50.0
cam_auto.sensor_width = 36.0
cam_auto.clip_end = 1000.0
ob_auto_camera = bpy.data.objects.new('AutoCamera', cam_auto)
scene.collection.objects.link(ob_auto_camera)
ob_auto_camera.location = (9.26854, -11.1219, 10.9148)
ob_auto_camera.rotation_euler = (1.09748, -7.21219e-08, 0.694738)
scene.camera = ob_auto_camera
bpy.context.view_layer.update()
